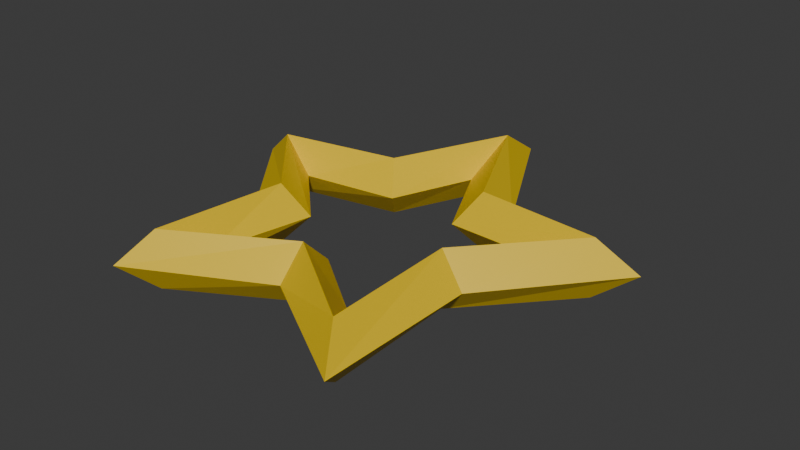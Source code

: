 # Source: estrella.blend  (saved by Blender 5.0.118; exported with 4.5.12 LTS)
import bpy
from mathutils import Matrix  # noqa: F401  (used for matrix-valued properties, if any)

bpy.ops.wm.read_factory_settings(use_empty=True)
scene = bpy.context.scene
scene.name = 'Scene'

# ---- collections
col_collection = bpy.data.collections.new('Collection'); scene.collection.children.link(col_collection)

# ---- materials (node trees are filled in below, after node groups)
mat_material_001 = bpy.data.materials.new('Material.001')

# ---- material node trees
mat_material_001.use_nodes = True; mat_material_001.node_tree.nodes.clear()
_N = mat_material_001.node_tree.nodes; _L = mat_material_001.node_tree.links
n0 = _N.new('ShaderNodeBsdfPrincipled'); n0.name = 'Principled BSDF'; n0.location = (-200, 100)
n0.inputs[0].default_value = (0.8, 0.5442, 0.0, 1.0)
n1 = _N.new('ShaderNodeOutputMaterial'); n1.name = 'Material Output'; n1.location = (200, 100)
_L.new(n0.outputs[0], n1.inputs[0])
n1.is_active_output = True

# ---- world
world_world = bpy.data.worlds.new('World'); scene.world = world_world
world_world.use_nodes = True; world_world.node_tree.nodes.clear()
_N = world_world.node_tree.nodes; _L = world_world.node_tree.links
n0 = _N.new('ShaderNodeOutputWorld'); n0.name = 'World Output'; n0.location = (200, 100)
n1 = _N.new('ShaderNodeBackground'); n1.name = 'Background'; n1.location = (-200, 100)
n1.inputs[0].default_value = (0.05088, 0.05088, 0.05088, 1.0)
_L.new(n1.outputs[0], n0.inputs[0])
n0.is_active_output = True
world_world.color = (0.05088, 0.05088, 0.05088)
world_world.sun_shadow_jitter_overblur = 0.0

# ---- meshes
me_torus_001 = bpy.data.meshes.new('Torus.001')
me_torus_001.from_pydata([(1.893, 0.6721, 0.0), (1.559, 0.5658, 0.25), (1.118, 0.4346, 3.062e-17), (1.559, 0.5658, -0.25), (0.6431, 0.8728, 0.0), (0.4982, 0.669, 0.25), (0.353, 0.4654, 3.062e-17), (0.4982, 0.669, -0.25), (-0.005655, 2.104, 0.0), (-0.0103, 1.728, 0.25), (-0.02239, 1.224, 3.062e-17), (-0.0103, 1.728, -0.25), (-0.5992, 0.9225, 0.0), (-0.4501, 0.7217, 0.25), (-0.3011, 0.521, 3.062e-17), (-0.4501, 0.7217, -0.25), (-1.787, 0.6198, 0.0), (-1.49, 0.5233, 0.25), (-1.134, 0.4044, 3.062e-17), (-1.49, 0.5233, -0.25), (-1.055, -0.3012, 0.0), (-0.818, -0.2215, 0.25), (-0.581, -0.1418, 3.062e-17), (-0.818, -0.2215, -0.25), (-1.131, -1.637, 0.0), (-0.9593, -1.361, 0.25), (-0.7606, -1.01, 3.062e-17), (-0.9593, -1.361, -0.25), (0.004868, -1.063, 0.0), (0.002272, -0.8134, 0.25), (-0.0006929, -0.5633, 3.062e-17), (0.002272, -0.8134, -0.25), (1.042, -1.711, 0.0), (0.8498, -1.414, 0.25), (0.6071, -1.016, 3.062e-17), (0.8498, -1.414, -0.25), (1.055, -0.3333, 0.0), (0.8163, -0.2586, 0.25), (0.5777, -0.1838, 3.062e-17), (0.8163, -0.2586, -0.25)], [], [(0, 4, 5, 1), (1, 5, 6, 2), (2, 6, 7, 3), (3, 7, 4, 0), (4, 8, 9, 5), (5, 9, 10, 6), (6, 10, 11, 7), (7, 11, 8, 4), (8, 12, 13, 9), (9, 13, 14, 10), (10, 14, 15, 11), (11, 15, 12, 8), (12, 16, 17, 13), (13, 17, 18, 14), (14, 18, 19, 15), (15, 19, 16, 12), (16, 20, 21, 17), (17, 21, 22, 18), (18, 22, 23, 19), (19, 23, 20, 16), (20, 24, 25, 21), (21, 25, 26, 22), (22, 26, 27, 23), (23, 27, 24, 20), (24, 28, 29, 25), (25, 29, 30, 26), (26, 30, 31, 27), (27, 31, 28, 24), (28, 32, 33, 29), (29, 33, 34, 30), (30, 34, 35, 31), (31, 35, 32, 28), (32, 36, 37, 33), (33, 37, 38, 34), (34, 38, 39, 35), (35, 39, 36, 32), (36, 0, 1, 37), (37, 1, 2, 38), (38, 2, 3, 39), (39, 3, 0, 36)])
_uv = me_torus_001.uv_layers.new(name='UVMap')
_uv.uv.foreach_set('vector', [0.6, 0.5, 0.7, 0.5, 0.7, 0.75, 0.6, 0.75, 0.6, 0.75, 0.7, 0.75, 0.7, 1.0, 0.6, 1.0, 0.6, 0.0, 0.7, 0.0, 0.7, 0.25, 0.6, 0.25, 0.6, 0.25, 0.7, 0.25, 0.7, 0.5, 0.6, 0.5, 0.7, 0.5, 0.8, 0.5, 0.8, 0.75, 0.7, 0.75, 0.7, 0.75, 0.8, 0.75, 0.8, 1.0, 0.7, 1.0, 0.7, 0.0, 0.8, 0.0, 0.8, 0.25, 0.7, 0.25, 0.7, 0.25, 0.8, 0.25, 0.8, 0.5, 0.7, 0.5, 0.8, 0.5, 0.9, 0.5, 0.9, 0.75, 0.8, 0.75, 0.8, 0.75, 0.9, 0.75, 0.9, 1.0, 0.8, 1.0, 0.8, 0.0, 0.9, 0.0, 0.9, 0.25, 0.8, 0.25, 0.8, 0.25, 0.9, 0.25, 0.9, 0.5, 0.8, 0.5, 0.9, 0.5, 1.0, 0.5, 1.0, 0.75, 0.9, 0.75, 0.9, 0.75, 1.0, 0.75, 1.0, 1.0, 0.9, 1.0, 0.9, 0.0, 1.0, 0.0, 1.0, 0.25, 0.9, 0.25, 0.9, 0.25, 1.0, 0.25, 1.0, 0.5, 0.9, 0.5, -1.11e-16, 0.5, 0.1, 0.5, 0.1, 0.75, -1.11e-16, 0.75, -1.11e-16, 0.75, 0.1, 0.75, 0.1, 1.0, -1.11e-16, 1.0, -1.11e-16, 0.0, 0.1, 0.0, 0.1, 0.25, -1.11e-16, 0.25, -1.11e-16, 0.25, 0.1, 0.25, 0.1, 0.5, -1.11e-16, 0.5, 0.1, 0.5, 0.2, 0.5, 0.2, 0.75, 0.1, 0.75, 0.1, 0.75, 0.2, 0.75, 0.2, 1.0, 0.1, 1.0, 0.1, 0.0, 0.2, 0.0, 0.2, 0.25, 0.1, 0.25, 0.1, 0.25, 0.2, 0.25, 0.2, 0.5, 0.1, 0.5, 0.2, 0.5, 0.3, 0.5, 0.3, 0.75, 0.2, 0.75, 0.2, 0.75, 0.3, 0.75, 0.3, 1.0, 0.2, 1.0, 0.2, 0.0, 0.3, 0.0, 0.3, 0.25, 0.2, 0.25, 0.2, 0.25, 0.3, 0.25, 0.3, 0.5, 0.2, 0.5, 0.3, 0.5, 0.4, 0.5, 0.4, 0.75, 0.3, 0.75, 0.3, 0.75, 0.4, 0.75, 0.4, 1.0, 0.3, 1.0, 0.3, 0.0, 0.4, 0.0, 0.4, 0.25, 0.3, 0.25, 0.3, 0.25, 0.4, 0.25, 0.4, 0.5, 0.3, 0.5, 0.4, 0.5, 0.5, 0.5, 0.5, 0.75, 0.4, 0.75, 0.4, 0.75, 0.5, 0.75, 0.5, 1.0, 0.4, 1.0, 0.4, 0.0, 0.5, 0.0, 0.5, 0.25, 0.4, 0.25, 0.4, 0.25, 0.5, 0.25, 0.5, 0.5, 0.4, 0.5, 0.5, 0.5, 0.6, 0.5, 0.6, 0.75, 0.5, 0.75, 0.5, 0.75, 0.6, 0.75, 0.6, 1.0, 0.5, 1.0, 0.5, 0.0, 0.6, 0.0, 0.6, 0.25, 0.5, 0.25, 0.5, 0.25, 0.6, 0.25, 0.6, 0.5, 0.5, 0.5])
me_torus_001.materials.append(mat_material_001)
me_torus_001.update()

# ---- objects
ob_torus_001 = bpy.data.objects.new('Torus.001', me_torus_001)

# ---- transforms, parenting, visibility, modifiers, constraints
ob_torus_001.location = (0.0, 0.0, 0.0)

# ---- collection membership
col_collection.objects.link(ob_torus_001)

# ---- scene / render settings (as saved in the file)
scene.frame_start = 1; scene.frame_end = 250; scene.frame_set(1)
scene.render.engine = 'BLENDER_EEVEE_NEXT'
scene.render.bake_bias = 0.0
scene.render.bake_samples = 0
scene.cycles.sampling_pattern = 'TABULATED_SOBOL'
scene.eevee.use_volume_custom_range = False
bpy.context.view_layer.update()

# ---- added for rendering (the .blend has no active camera and no usable light): camera, sun
cam_auto = bpy.data.cameras.new('AutoCamera')
cam_auto.lens = 50.0
cam_auto.sensor_width = 36.0
cam_auto.clip_end = 1000.0
ob_auto_camera = bpy.data.objects.new('AutoCamera', cam_auto)
scene.collection.objects.link(ob_auto_camera)
ob_auto_camera.location = (4.97855, -5.71461, 3.94056)
ob_auto_camera.rotation_euler = (1.09748, -7.21219e-08, 0.694738)
scene.camera = ob_auto_camera
light_auto_sun = bpy.data.lights.new('AutoSun', 'SUN')
light_auto_sun.energy = 3.0
light_auto_sun.angle = 0.0523599
ob_auto_sun = bpy.data.objects.new('AutoSun', light_auto_sun)
scene.collection.objects.link(ob_auto_sun)
ob_auto_sun.rotation_euler = (0.872665, 0.174533, 0.523599)
bpy.context.view_layer.update()
